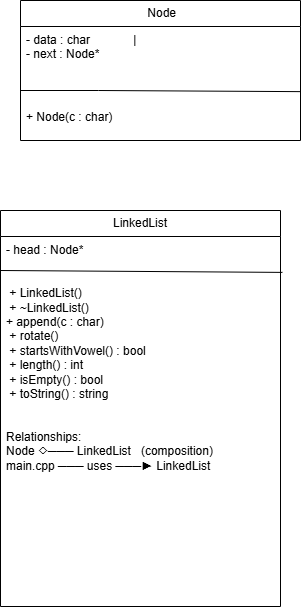

The diagram above was exported from draw.io. Its source (the exported page's mxGraphModel, read from the mxfile embedded in the PNG):
<mxGraphModel dx="872" dy="465" grid="1" gridSize="10" guides="1" tooltips="1" connect="1" arrows="1" fold="1" page="1" pageScale="1" pageWidth="850" pageHeight="1100" math="0" shadow="0">
  <root>
    <mxCell id="0" />
    <mxCell id="1" parent="0" />
    <mxCell id="cLIdmQ4-zcDmtA-GTDXh-1" parent="1" style="swimlane;fontStyle=0;childLayout=stackLayout;horizontal=1;startSize=26;fillColor=none;horizontalStack=0;resizeParent=1;resizeParentMax=0;resizeLast=0;collapsible=1;marginBottom=0;whiteSpace=wrap;html=1;" value="&lt;span style=&quot;text-align: left;&quot;&gt;&amp;nbsp;&amp;nbsp;Node&amp;nbsp;&lt;/span&gt;" vertex="1">
      <mxGeometry height="140" width="280" x="330" y="60" as="geometry">
        <mxRectangle height="30" width="100" x="330" y="60" as="alternateBounds" />
      </mxGeometry>
    </mxCell>
    <mxCell id="cLIdmQ4-zcDmtA-GTDXh-2" parent="cLIdmQ4-zcDmtA-GTDXh-1" style="text;strokeColor=none;fillColor=none;align=left;verticalAlign=top;spacingLeft=4;spacingRight=4;overflow=hidden;rotatable=0;points=[[0,0.5],[1,0.5]];portConstraint=eastwest;whiteSpace=wrap;html=1;" value="- data : char&amp;nbsp; &amp;nbsp; &amp;nbsp; &amp;nbsp; &amp;nbsp; &amp;nbsp; &amp;nbsp;|&lt;br style=&quot;padding: 0px; margin: 0px;&quot;&gt;- next : Node*" vertex="1">
      <mxGeometry height="114" width="280" y="26" as="geometry" />
    </mxCell>
    <mxCell id="cLIdmQ4-zcDmtA-GTDXh-3" parent="1" style="text;strokeColor=none;fillColor=none;align=left;verticalAlign=top;spacingLeft=4;spacingRight=4;overflow=hidden;rotatable=0;points=[[0,0.5],[1,0.5]];portConstraint=eastwest;whiteSpace=wrap;html=1;" value="&lt;br&gt;&lt;div&gt;&lt;br&gt;&lt;/div&gt;&lt;div&gt;&lt;br&gt;&lt;/div&gt;&lt;div&gt;&lt;span style=&quot;background-color: transparent; color: light-dark(rgb(0, 0, 0), rgb(255, 255, 255));&quot;&gt;+ Node(c : char)&amp;nbsp; &amp;nbsp;&lt;/span&gt;&lt;span style=&quot;background-color: transparent; color: light-dark(rgb(0, 0, 0), rgb(255, 255, 255));&quot;&gt;&amp;nbsp; &amp;nbsp;&lt;/span&gt;&lt;/div&gt;&lt;div&gt;&lt;br&gt;&lt;/div&gt;" vertex="1">
      <mxGeometry height="100" width="280" x="330" y="120" as="geometry" />
    </mxCell>
    <mxCell id="cLIdmQ4-zcDmtA-GTDXh-28" edge="1" parent="1" style="endArrow=none;html=1;rounded=0;entryX=1.007;entryY=0.195;entryDx=0;entryDy=0;entryPerimeter=0;" value="">
      <mxGeometry height="50" relative="1" width="50" as="geometry">
        <Array as="points">
          <mxPoint x="408.04" y="150" />
        </Array>
        <mxPoint x="330.04" y="150" as="sourcePoint" />
        <mxPoint x="610" y="151.13" as="targetPoint" />
      </mxGeometry>
    </mxCell>
    <mxCell id="cLIdmQ4-zcDmtA-GTDXh-30" parent="1" style="swimlane;fontStyle=0;childLayout=stackLayout;horizontal=1;startSize=26;fillColor=none;horizontalStack=0;resizeParent=1;resizeParentMax=0;resizeLast=0;collapsible=1;marginBottom=0;whiteSpace=wrap;html=1;" value="&lt;span style=&quot;text-align: left;&quot;&gt;&amp;nbsp;LinkedList&amp;nbsp;&lt;/span&gt;" vertex="1">
      <mxGeometry height="396" width="280" x="310" y="270" as="geometry">
        <mxRectangle height="30" width="100" x="330" y="60" as="alternateBounds" />
      </mxGeometry>
    </mxCell>
    <mxCell id="cLIdmQ4-zcDmtA-GTDXh-33" edge="1" parent="cLIdmQ4-zcDmtA-GTDXh-30" style="endArrow=none;html=1;rounded=0;entryX=1.007;entryY=0.097;entryDx=0;entryDy=0;entryPerimeter=0;" target="cLIdmQ4-zcDmtA-GTDXh-29" value="">
      <mxGeometry height="50" relative="1" width="50" as="geometry">
        <mxPoint y="60" as="sourcePoint" />
        <mxPoint x="270" y="60" as="targetPoint" />
      </mxGeometry>
    </mxCell>
    <mxCell id="cLIdmQ4-zcDmtA-GTDXh-32" edge="1" parent="cLIdmQ4-zcDmtA-GTDXh-30" style="endArrow=none;html=1;rounded=0;" target="cLIdmQ4-zcDmtA-GTDXh-29" value="">
      <mxGeometry height="50" relative="1" width="50" as="geometry">
        <mxPoint y="70" as="sourcePoint" />
        <mxPoint x="50" y="20" as="targetPoint" />
      </mxGeometry>
    </mxCell>
    <mxCell id="cLIdmQ4-zcDmtA-GTDXh-29" parent="cLIdmQ4-zcDmtA-GTDXh-30" style="text;strokeColor=none;fillColor=none;align=left;verticalAlign=top;spacingLeft=4;spacingRight=4;overflow=hidden;rotatable=0;points=[[0,0.5],[1,0.5]];portConstraint=eastwest;whiteSpace=wrap;html=1;" value="- head : Node*&lt;div&gt;&lt;br&gt;&lt;/div&gt;&lt;div&gt;&lt;br&gt;&lt;/div&gt;&lt;div&gt;&amp;nbsp;+ LinkedList()&amp;nbsp; &amp;nbsp; &amp;nbsp; &amp;nbsp; &amp;nbsp; &amp;nbsp;&amp;nbsp;&lt;/div&gt;&lt;div&gt;&lt;span style=&quot;background-color: transparent; color: light-dark(rgb(0, 0, 0), rgb(255, 255, 255));&quot;&gt;&amp;nbsp;&lt;/span&gt;&lt;span style=&quot;background-color: transparent; color: light-dark(rgb(0, 0, 0), rgb(255, 255, 255));&quot;&gt;+ ~LinkedList()&amp;nbsp; &amp;nbsp; &amp;nbsp; &amp;nbsp; &amp;nbsp; &amp;nbsp;&lt;/span&gt;&lt;/div&gt;&lt;div&gt;+ append(c : char)&amp;nbsp; &amp;nbsp; &amp;nbsp; &amp;nbsp;&amp;nbsp;&lt;br style=&quot;padding: 0px; margin: 0px;&quot;&gt;&amp;nbsp;+ rotate()&amp;nbsp; &amp;nbsp; &amp;nbsp; &amp;nbsp; &amp;nbsp; &amp;nbsp; &amp;nbsp; &amp;nbsp;&amp;nbsp;&lt;br style=&quot;padding: 0px; margin: 0px;&quot;&gt;&amp;nbsp;+ startsWithVowel() : bool&lt;br style=&quot;padding: 0px; margin: 0px;&quot;&gt;&amp;nbsp;+ length() : int&amp;nbsp; &amp;nbsp; &amp;nbsp; &amp;nbsp; &amp;nbsp;&amp;nbsp;&lt;br style=&quot;padding: 0px; margin: 0px;&quot;&gt;&amp;nbsp;+ isEmpty() : bool&amp;nbsp; &amp;nbsp; &amp;nbsp; &amp;nbsp;&amp;nbsp;&lt;br style=&quot;padding: 0px; margin: 0px;&quot;&gt;&amp;nbsp;+ toString() : string&lt;/div&gt;&lt;div&gt;&lt;br&gt;&lt;/div&gt;&lt;div&gt;&lt;br&gt;&lt;/div&gt;&lt;div&gt;Relationships:&lt;br style=&quot;padding: 0px; margin: 0px;&quot;&gt;Node ◇─── LinkedList&amp;nbsp; &amp;nbsp;(composition)&lt;br style=&quot;padding: 0px; margin: 0px;&quot;&gt;main.cpp ─── uses ───► LinkedList&lt;/div&gt;" vertex="1">
      <mxGeometry height="370" width="280" y="26" as="geometry" />
    </mxCell>
  </root>
</mxGraphModel>